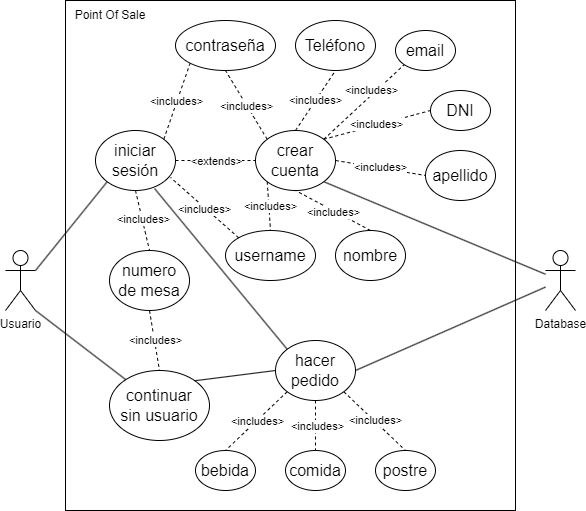

The diagram above was exported from draw.io. Its source (the exported page's mxGraphModel, read from the mxfile embedded in the PNG):
<mxGraphModel dx="880" dy="502" grid="1" gridSize="10" guides="1" tooltips="1" connect="1" arrows="1" fold="1" page="1" pageScale="1" pageWidth="827" pageHeight="1169" math="0" shadow="0">
  <root>
    <mxCell id="0" />
    <mxCell id="1" parent="0" />
    <mxCell id="81UuUwfnanH5H7iRs0nF-58" value="" style="whiteSpace=wrap;html=1;" vertex="1" parent="1">
      <mxGeometry x="330" y="20" width="450" height="510" as="geometry" />
    </mxCell>
    <mxCell id="81UuUwfnanH5H7iRs0nF-1" value="Usuario" style="shape=umlActor;verticalLabelPosition=bottom;verticalAlign=top;html=1;outlineConnect=0;" vertex="1" parent="1">
      <mxGeometry x="270" y="270" width="30" height="60" as="geometry" />
    </mxCell>
    <mxCell id="81UuUwfnanH5H7iRs0nF-2" value="Database" style="shape=umlActor;verticalLabelPosition=bottom;verticalAlign=top;html=1;outlineConnect=0;" vertex="1" parent="1">
      <mxGeometry x="810" y="270" width="30" height="60" as="geometry" />
    </mxCell>
    <mxCell id="81UuUwfnanH5H7iRs0nF-3" value="&lt;span style=&quot;font-size: 16px;&quot;&gt;iniciar&lt;/span&gt;&lt;div&gt;&lt;span style=&quot;font-size: 16px;&quot;&gt;sesión&lt;/span&gt;&lt;/div&gt;" style="ellipse;whiteSpace=wrap;html=1;" vertex="1" parent="1">
      <mxGeometry x="360" y="150" width="80" height="60" as="geometry" />
    </mxCell>
    <mxCell id="81UuUwfnanH5H7iRs0nF-4" value="&lt;span style=&quot;font-size: 16px;&quot;&gt;crear&lt;/span&gt;&lt;div&gt;&lt;span style=&quot;font-size: 16px;&quot;&gt;cuenta&lt;/span&gt;&lt;/div&gt;" style="ellipse;whiteSpace=wrap;html=1;" vertex="1" parent="1">
      <mxGeometry x="520" y="150" width="80" height="60" as="geometry" />
    </mxCell>
    <mxCell id="81UuUwfnanH5H7iRs0nF-5" value="" style="endArrow=none;dashed=1;html=1;rounded=0;exitX=1;exitY=0.5;exitDx=0;exitDy=0;entryX=0;entryY=0.5;entryDx=0;entryDy=0;" edge="1" parent="1" source="81UuUwfnanH5H7iRs0nF-3" target="81UuUwfnanH5H7iRs0nF-4">
      <mxGeometry width="50" height="50" relative="1" as="geometry">
        <mxPoint x="360" y="310" as="sourcePoint" />
        <mxPoint x="410" y="260" as="targetPoint" />
      </mxGeometry>
    </mxCell>
    <mxCell id="81UuUwfnanH5H7iRs0nF-6" value="&amp;lt;extends&amp;gt;" style="edgeLabel;html=1;align=center;verticalAlign=middle;resizable=0;points=[];" vertex="1" connectable="0" parent="81UuUwfnanH5H7iRs0nF-5">
      <mxGeometry x="-0.0083" y="-3" relative="1" as="geometry">
        <mxPoint y="-3" as="offset" />
      </mxGeometry>
    </mxCell>
    <mxCell id="81UuUwfnanH5H7iRs0nF-7" value="&lt;span style=&quot;font-size: 16px;&quot;&gt;email&lt;/span&gt;" style="ellipse;whiteSpace=wrap;html=1;" vertex="1" parent="1">
      <mxGeometry x="660" y="50" width="60" height="40" as="geometry" />
    </mxCell>
    <mxCell id="81UuUwfnanH5H7iRs0nF-8" value="&lt;span style=&quot;font-size: 16px;&quot;&gt;Teléfono&lt;/span&gt;" style="ellipse;whiteSpace=wrap;html=1;" vertex="1" parent="1">
      <mxGeometry x="560" y="40" width="80" height="50" as="geometry" />
    </mxCell>
    <mxCell id="81UuUwfnanH5H7iRs0nF-9" value="&lt;span style=&quot;font-size: 16px;&quot;&gt;DNI&lt;/span&gt;" style="ellipse;whiteSpace=wrap;html=1;" vertex="1" parent="1">
      <mxGeometry x="695" y="110" width="60" height="40" as="geometry" />
    </mxCell>
    <mxCell id="81UuUwfnanH5H7iRs0nF-10" value="&lt;span style=&quot;font-size: 16px;&quot;&gt;username&lt;/span&gt;" style="ellipse;whiteSpace=wrap;html=1;" vertex="1" parent="1">
      <mxGeometry x="490" y="250" width="90" height="50" as="geometry" />
    </mxCell>
    <mxCell id="81UuUwfnanH5H7iRs0nF-11" value="&lt;span style=&quot;font-size: 16px;&quot;&gt;nombre&lt;/span&gt;" style="ellipse;whiteSpace=wrap;html=1;" vertex="1" parent="1">
      <mxGeometry x="600" y="250" width="70" height="50" as="geometry" />
    </mxCell>
    <mxCell id="81UuUwfnanH5H7iRs0nF-12" value="&lt;span style=&quot;font-size: 16px;&quot;&gt;apellido&lt;/span&gt;" style="ellipse;whiteSpace=wrap;html=1;" vertex="1" parent="1">
      <mxGeometry x="690" y="170" width="70" height="50" as="geometry" />
    </mxCell>
    <mxCell id="81UuUwfnanH5H7iRs0nF-13" value="&lt;span style=&quot;font-size: 16px;&quot;&gt;contraseña&lt;/span&gt;" style="ellipse;whiteSpace=wrap;html=1;" vertex="1" parent="1">
      <mxGeometry x="440" y="40" width="100" height="50" as="geometry" />
    </mxCell>
    <mxCell id="81UuUwfnanH5H7iRs0nF-16" value="" style="endArrow=none;dashed=1;html=1;rounded=0;exitX=0;exitY=0;exitDx=0;exitDy=0;entryX=0.5;entryY=1;entryDx=0;entryDy=0;" edge="1" parent="1" source="81UuUwfnanH5H7iRs0nF-4" target="81UuUwfnanH5H7iRs0nF-13">
      <mxGeometry width="50" height="50" relative="1" as="geometry">
        <mxPoint x="530" y="280" as="sourcePoint" />
        <mxPoint x="580" y="230" as="targetPoint" />
      </mxGeometry>
    </mxCell>
    <mxCell id="81UuUwfnanH5H7iRs0nF-17" value="&amp;lt;includes&amp;gt;" style="edgeLabel;html=1;align=center;verticalAlign=middle;resizable=0;points=[];" vertex="1" connectable="0" parent="81UuUwfnanH5H7iRs0nF-16">
      <mxGeometry x="-0.0154" y="1" relative="1" as="geometry">
        <mxPoint as="offset" />
      </mxGeometry>
    </mxCell>
    <mxCell id="81UuUwfnanH5H7iRs0nF-18" value="" style="endArrow=none;dashed=1;html=1;rounded=0;exitX=0.5;exitY=0;exitDx=0;exitDy=0;entryX=0.5;entryY=1;entryDx=0;entryDy=0;" edge="1" parent="1" source="81UuUwfnanH5H7iRs0nF-4" target="81UuUwfnanH5H7iRs0nF-8">
      <mxGeometry width="50" height="50" relative="1" as="geometry">
        <mxPoint x="542" y="169" as="sourcePoint" />
        <mxPoint x="500" y="100" as="targetPoint" />
      </mxGeometry>
    </mxCell>
    <mxCell id="81UuUwfnanH5H7iRs0nF-19" value="&amp;lt;includes&amp;gt;" style="edgeLabel;html=1;align=center;verticalAlign=middle;resizable=0;points=[];" vertex="1" connectable="0" parent="81UuUwfnanH5H7iRs0nF-18">
      <mxGeometry x="-0.0154" y="1" relative="1" as="geometry">
        <mxPoint as="offset" />
      </mxGeometry>
    </mxCell>
    <mxCell id="81UuUwfnanH5H7iRs0nF-20" value="" style="endArrow=none;dashed=1;html=1;rounded=0;exitX=1;exitY=0;exitDx=0;exitDy=0;entryX=0;entryY=1;entryDx=0;entryDy=0;" edge="1" parent="1" source="81UuUwfnanH5H7iRs0nF-4" target="81UuUwfnanH5H7iRs0nF-7">
      <mxGeometry width="50" height="50" relative="1" as="geometry">
        <mxPoint x="552" y="179" as="sourcePoint" />
        <mxPoint x="510" y="110" as="targetPoint" />
      </mxGeometry>
    </mxCell>
    <mxCell id="81UuUwfnanH5H7iRs0nF-21" value="&amp;lt;includes&amp;gt;" style="edgeLabel;html=1;align=center;verticalAlign=middle;resizable=0;points=[];" vertex="1" connectable="0" parent="81UuUwfnanH5H7iRs0nF-20">
      <mxGeometry x="-0.0154" y="1" relative="1" as="geometry">
        <mxPoint x="8" y="-12" as="offset" />
      </mxGeometry>
    </mxCell>
    <mxCell id="81UuUwfnanH5H7iRs0nF-22" value="" style="endArrow=none;dashed=1;html=1;rounded=0;exitX=1;exitY=0;exitDx=0;exitDy=0;entryX=0;entryY=0.5;entryDx=0;entryDy=0;" edge="1" parent="1" source="81UuUwfnanH5H7iRs0nF-4" target="81UuUwfnanH5H7iRs0nF-9">
      <mxGeometry width="50" height="50" relative="1" as="geometry">
        <mxPoint x="562" y="189" as="sourcePoint" />
        <mxPoint x="520" y="120" as="targetPoint" />
      </mxGeometry>
    </mxCell>
    <mxCell id="81UuUwfnanH5H7iRs0nF-23" value="&amp;lt;includes&amp;gt;" style="edgeLabel;html=1;align=center;verticalAlign=middle;resizable=0;points=[];" vertex="1" connectable="0" parent="81UuUwfnanH5H7iRs0nF-22">
      <mxGeometry x="-0.0154" y="1" relative="1" as="geometry">
        <mxPoint as="offset" />
      </mxGeometry>
    </mxCell>
    <mxCell id="81UuUwfnanH5H7iRs0nF-24" value="" style="endArrow=none;dashed=1;html=1;rounded=0;exitX=0;exitY=1;exitDx=0;exitDy=0;entryX=0.5;entryY=0;entryDx=0;entryDy=0;" edge="1" parent="1" source="81UuUwfnanH5H7iRs0nF-4" target="81UuUwfnanH5H7iRs0nF-10">
      <mxGeometry width="50" height="50" relative="1" as="geometry">
        <mxPoint x="572" y="199" as="sourcePoint" />
        <mxPoint x="530" y="130" as="targetPoint" />
      </mxGeometry>
    </mxCell>
    <mxCell id="81UuUwfnanH5H7iRs0nF-25" value="&amp;lt;includes&amp;gt;" style="edgeLabel;html=1;align=center;verticalAlign=middle;resizable=0;points=[];" vertex="1" connectable="0" parent="81UuUwfnanH5H7iRs0nF-24">
      <mxGeometry x="-0.0154" y="1" relative="1" as="geometry">
        <mxPoint as="offset" />
      </mxGeometry>
    </mxCell>
    <mxCell id="81UuUwfnanH5H7iRs0nF-26" value="" style="endArrow=none;dashed=1;html=1;rounded=0;exitX=1;exitY=0.5;exitDx=0;exitDy=0;entryX=0;entryY=0.5;entryDx=0;entryDy=0;" edge="1" parent="1" source="81UuUwfnanH5H7iRs0nF-4" target="81UuUwfnanH5H7iRs0nF-12">
      <mxGeometry width="50" height="50" relative="1" as="geometry">
        <mxPoint x="582" y="209" as="sourcePoint" />
        <mxPoint x="540" y="140" as="targetPoint" />
      </mxGeometry>
    </mxCell>
    <mxCell id="81UuUwfnanH5H7iRs0nF-27" value="&amp;lt;includes&amp;gt;" style="edgeLabel;html=1;align=center;verticalAlign=middle;resizable=0;points=[];" vertex="1" connectable="0" parent="81UuUwfnanH5H7iRs0nF-26">
      <mxGeometry x="-0.0154" y="1" relative="1" as="geometry">
        <mxPoint as="offset" />
      </mxGeometry>
    </mxCell>
    <mxCell id="81UuUwfnanH5H7iRs0nF-28" value="" style="endArrow=none;dashed=1;html=1;rounded=0;exitX=0.5;exitY=0;exitDx=0;exitDy=0;entryX=0.5;entryY=1;entryDx=0;entryDy=0;" edge="1" parent="1" source="81UuUwfnanH5H7iRs0nF-11" target="81UuUwfnanH5H7iRs0nF-4">
      <mxGeometry width="50" height="50" relative="1" as="geometry">
        <mxPoint x="592" y="219" as="sourcePoint" />
        <mxPoint x="550" y="150" as="targetPoint" />
      </mxGeometry>
    </mxCell>
    <mxCell id="81UuUwfnanH5H7iRs0nF-29" value="&amp;lt;includes&amp;gt;" style="edgeLabel;html=1;align=center;verticalAlign=middle;resizable=0;points=[];" vertex="1" connectable="0" parent="81UuUwfnanH5H7iRs0nF-28">
      <mxGeometry x="-0.0154" y="1" relative="1" as="geometry">
        <mxPoint as="offset" />
      </mxGeometry>
    </mxCell>
    <mxCell id="81UuUwfnanH5H7iRs0nF-30" value="" style="endArrow=none;html=1;rounded=0;entryX=0;entryY=1;entryDx=0;entryDy=0;exitX=1;exitY=0.3333333333333333;exitDx=0;exitDy=0;exitPerimeter=0;" edge="1" parent="1" source="81UuUwfnanH5H7iRs0nF-1" target="81UuUwfnanH5H7iRs0nF-3">
      <mxGeometry width="50" height="50" relative="1" as="geometry">
        <mxPoint x="280" y="280" as="sourcePoint" />
        <mxPoint x="270" y="230" as="targetPoint" />
      </mxGeometry>
    </mxCell>
    <mxCell id="81UuUwfnanH5H7iRs0nF-32" value="&lt;span style=&quot;font-size: 16px;&quot;&gt;numero&lt;/span&gt;&lt;div&gt;&lt;span style=&quot;font-size: 16px;&quot;&gt;de mesa&lt;/span&gt;&lt;/div&gt;" style="ellipse;whiteSpace=wrap;html=1;" vertex="1" parent="1">
      <mxGeometry x="374" y="270" width="80" height="60" as="geometry" />
    </mxCell>
    <mxCell id="81UuUwfnanH5H7iRs0nF-35" value="" style="endArrow=none;dashed=1;html=1;rounded=0;exitX=0.5;exitY=1;exitDx=0;exitDy=0;entryX=0.5;entryY=0;entryDx=0;entryDy=0;" edge="1" parent="1" source="81UuUwfnanH5H7iRs0nF-3" target="81UuUwfnanH5H7iRs0nF-32">
      <mxGeometry width="50" height="50" relative="1" as="geometry">
        <mxPoint x="542" y="169" as="sourcePoint" />
        <mxPoint x="500" y="100" as="targetPoint" />
      </mxGeometry>
    </mxCell>
    <mxCell id="81UuUwfnanH5H7iRs0nF-36" value="&amp;lt;includes&amp;gt;" style="edgeLabel;html=1;align=center;verticalAlign=middle;resizable=0;points=[];" vertex="1" connectable="0" parent="81UuUwfnanH5H7iRs0nF-35">
      <mxGeometry x="-0.0154" y="1" relative="1" as="geometry">
        <mxPoint as="offset" />
      </mxGeometry>
    </mxCell>
    <mxCell id="81UuUwfnanH5H7iRs0nF-37" value="" style="endArrow=none;html=1;rounded=0;exitX=1;exitY=1;exitDx=0;exitDy=0;" edge="1" parent="1" source="81UuUwfnanH5H7iRs0nF-4" target="81UuUwfnanH5H7iRs0nF-2">
      <mxGeometry width="50" height="50" relative="1" as="geometry">
        <mxPoint x="680" y="200" as="sourcePoint" />
        <mxPoint x="730" y="150" as="targetPoint" />
      </mxGeometry>
    </mxCell>
    <mxCell id="81UuUwfnanH5H7iRs0nF-38" value="" style="endArrow=none;dashed=1;html=1;rounded=0;exitX=1;exitY=0;exitDx=0;exitDy=0;entryX=0;entryY=1;entryDx=0;entryDy=0;" edge="1" parent="1" source="81UuUwfnanH5H7iRs0nF-3" target="81UuUwfnanH5H7iRs0nF-13">
      <mxGeometry width="50" height="50" relative="1" as="geometry">
        <mxPoint x="552" y="179" as="sourcePoint" />
        <mxPoint x="510" y="110" as="targetPoint" />
      </mxGeometry>
    </mxCell>
    <mxCell id="81UuUwfnanH5H7iRs0nF-39" value="&amp;lt;includes&amp;gt;" style="edgeLabel;html=1;align=center;verticalAlign=middle;resizable=0;points=[];" vertex="1" connectable="0" parent="81UuUwfnanH5H7iRs0nF-38">
      <mxGeometry x="-0.0154" y="1" relative="1" as="geometry">
        <mxPoint as="offset" />
      </mxGeometry>
    </mxCell>
    <mxCell id="81UuUwfnanH5H7iRs0nF-40" value="" style="endArrow=none;dashed=1;html=1;rounded=0;exitX=0;exitY=0;exitDx=0;exitDy=0;entryX=0.938;entryY=0.783;entryDx=0;entryDy=0;entryPerimeter=0;" edge="1" parent="1" source="81UuUwfnanH5H7iRs0nF-10" target="81UuUwfnanH5H7iRs0nF-3">
      <mxGeometry width="50" height="50" relative="1" as="geometry">
        <mxPoint x="562" y="189" as="sourcePoint" />
        <mxPoint x="520" y="120" as="targetPoint" />
      </mxGeometry>
    </mxCell>
    <mxCell id="81UuUwfnanH5H7iRs0nF-41" value="&amp;lt;includes&amp;gt;" style="edgeLabel;html=1;align=center;verticalAlign=middle;resizable=0;points=[];" vertex="1" connectable="0" parent="81UuUwfnanH5H7iRs0nF-40">
      <mxGeometry x="-0.0154" y="1" relative="1" as="geometry">
        <mxPoint as="offset" />
      </mxGeometry>
    </mxCell>
    <mxCell id="81UuUwfnanH5H7iRs0nF-42" value="&lt;span style=&quot;font-size: 16px;&quot;&gt;continuar&lt;/span&gt;&lt;div&gt;&lt;span style=&quot;font-size: 16px;&quot;&gt;sin usuario&lt;/span&gt;&lt;/div&gt;" style="ellipse;whiteSpace=wrap;html=1;" vertex="1" parent="1">
      <mxGeometry x="374" y="390" width="100" height="70" as="geometry" />
    </mxCell>
    <mxCell id="81UuUwfnanH5H7iRs0nF-43" value="" style="endArrow=none;html=1;rounded=0;entryX=1;entryY=1;entryDx=0;entryDy=0;entryPerimeter=0;" edge="1" parent="1" source="81UuUwfnanH5H7iRs0nF-42" target="81UuUwfnanH5H7iRs0nF-1">
      <mxGeometry width="50" height="50" relative="1" as="geometry">
        <mxPoint x="250" y="370" as="sourcePoint" />
        <mxPoint x="300" y="320" as="targetPoint" />
      </mxGeometry>
    </mxCell>
    <mxCell id="81UuUwfnanH5H7iRs0nF-44" value="" style="endArrow=none;dashed=1;html=1;rounded=0;exitX=0.5;exitY=1;exitDx=0;exitDy=0;entryX=0.5;entryY=0;entryDx=0;entryDy=0;" edge="1" parent="1" source="81UuUwfnanH5H7iRs0nF-32" target="81UuUwfnanH5H7iRs0nF-42">
      <mxGeometry width="50" height="50" relative="1" as="geometry">
        <mxPoint x="410" y="220" as="sourcePoint" />
        <mxPoint x="410" y="280" as="targetPoint" />
      </mxGeometry>
    </mxCell>
    <mxCell id="81UuUwfnanH5H7iRs0nF-45" value="&amp;lt;includes&amp;gt;" style="edgeLabel;html=1;align=center;verticalAlign=middle;resizable=0;points=[];" vertex="1" connectable="0" parent="81UuUwfnanH5H7iRs0nF-44">
      <mxGeometry x="-0.0154" y="1" relative="1" as="geometry">
        <mxPoint as="offset" />
      </mxGeometry>
    </mxCell>
    <mxCell id="81UuUwfnanH5H7iRs0nF-46" value="&lt;span style=&quot;font-size: 16px;&quot;&gt;hacer&lt;/span&gt;&lt;div&gt;&lt;span style=&quot;font-size: 16px;&quot;&gt;pedido&lt;/span&gt;&lt;/div&gt;" style="ellipse;whiteSpace=wrap;html=1;" vertex="1" parent="1">
      <mxGeometry x="540" y="360" width="80" height="60" as="geometry" />
    </mxCell>
    <mxCell id="81UuUwfnanH5H7iRs0nF-47" value="" style="endArrow=none;html=1;rounded=0;exitX=1;exitY=0;exitDx=0;exitDy=0;entryX=0;entryY=0.5;entryDx=0;entryDy=0;" edge="1" parent="1" source="81UuUwfnanH5H7iRs0nF-42" target="81UuUwfnanH5H7iRs0nF-46">
      <mxGeometry width="50" height="50" relative="1" as="geometry">
        <mxPoint x="464" y="390" as="sourcePoint" />
        <mxPoint x="500" y="450" as="targetPoint" />
      </mxGeometry>
    </mxCell>
    <mxCell id="81UuUwfnanH5H7iRs0nF-48" value="&lt;span style=&quot;font-size: 16px;&quot;&gt;postre&lt;/span&gt;" style="ellipse;whiteSpace=wrap;html=1;" vertex="1" parent="1">
      <mxGeometry x="640" y="470" width="60" height="40" as="geometry" />
    </mxCell>
    <mxCell id="81UuUwfnanH5H7iRs0nF-49" value="&lt;span style=&quot;font-size: 16px;&quot;&gt;comida&lt;/span&gt;" style="ellipse;whiteSpace=wrap;html=1;" vertex="1" parent="1">
      <mxGeometry x="550" y="470" width="60" height="40" as="geometry" />
    </mxCell>
    <mxCell id="81UuUwfnanH5H7iRs0nF-50" value="&lt;span style=&quot;font-size: 16px;&quot;&gt;bebida&lt;/span&gt;" style="ellipse;whiteSpace=wrap;html=1;" vertex="1" parent="1">
      <mxGeometry x="460" y="470" width="60" height="40" as="geometry" />
    </mxCell>
    <mxCell id="81UuUwfnanH5H7iRs0nF-51" value="" style="endArrow=none;dashed=1;html=1;rounded=0;entryX=0.5;entryY=0;entryDx=0;entryDy=0;exitX=1;exitY=1;exitDx=0;exitDy=0;" edge="1" parent="1" source="81UuUwfnanH5H7iRs0nF-46" target="81UuUwfnanH5H7iRs0nF-48">
      <mxGeometry width="50" height="50" relative="1" as="geometry">
        <mxPoint x="430" y="310" as="sourcePoint" />
        <mxPoint x="430" y="370" as="targetPoint" />
      </mxGeometry>
    </mxCell>
    <mxCell id="81UuUwfnanH5H7iRs0nF-52" value="&amp;lt;includes&amp;gt;" style="edgeLabel;html=1;align=center;verticalAlign=middle;resizable=0;points=[];" vertex="1" connectable="0" parent="81UuUwfnanH5H7iRs0nF-51">
      <mxGeometry x="-0.0154" y="1" relative="1" as="geometry">
        <mxPoint as="offset" />
      </mxGeometry>
    </mxCell>
    <mxCell id="81UuUwfnanH5H7iRs0nF-53" value="" style="endArrow=none;dashed=1;html=1;rounded=0;entryX=0.5;entryY=0;entryDx=0;entryDy=0;exitX=0.5;exitY=1;exitDx=0;exitDy=0;" edge="1" parent="1" source="81UuUwfnanH5H7iRs0nF-46" target="81UuUwfnanH5H7iRs0nF-49">
      <mxGeometry width="50" height="50" relative="1" as="geometry">
        <mxPoint x="440" y="320" as="sourcePoint" />
        <mxPoint x="440" y="380" as="targetPoint" />
      </mxGeometry>
    </mxCell>
    <mxCell id="81UuUwfnanH5H7iRs0nF-54" value="&amp;lt;includes&amp;gt;" style="edgeLabel;html=1;align=center;verticalAlign=middle;resizable=0;points=[];" vertex="1" connectable="0" parent="81UuUwfnanH5H7iRs0nF-53">
      <mxGeometry x="-0.0154" y="1" relative="1" as="geometry">
        <mxPoint as="offset" />
      </mxGeometry>
    </mxCell>
    <mxCell id="81UuUwfnanH5H7iRs0nF-55" value="" style="endArrow=none;dashed=1;html=1;rounded=0;exitX=0;exitY=1;exitDx=0;exitDy=0;entryX=0.5;entryY=0;entryDx=0;entryDy=0;" edge="1" parent="1" source="81UuUwfnanH5H7iRs0nF-46" target="81UuUwfnanH5H7iRs0nF-50">
      <mxGeometry width="50" height="50" relative="1" as="geometry">
        <mxPoint x="450" y="330" as="sourcePoint" />
        <mxPoint x="450" y="390" as="targetPoint" />
      </mxGeometry>
    </mxCell>
    <mxCell id="81UuUwfnanH5H7iRs0nF-56" value="&amp;lt;includes&amp;gt;" style="edgeLabel;html=1;align=center;verticalAlign=middle;resizable=0;points=[];" vertex="1" connectable="0" parent="81UuUwfnanH5H7iRs0nF-55">
      <mxGeometry x="-0.0154" y="1" relative="1" as="geometry">
        <mxPoint as="offset" />
      </mxGeometry>
    </mxCell>
    <mxCell id="81UuUwfnanH5H7iRs0nF-57" value="" style="endArrow=none;html=1;rounded=0;exitX=1;exitY=0.5;exitDx=0;exitDy=0;" edge="1" parent="1" source="81UuUwfnanH5H7iRs0nF-46" target="81UuUwfnanH5H7iRs0nF-2">
      <mxGeometry width="50" height="50" relative="1" as="geometry">
        <mxPoint x="700" y="420" as="sourcePoint" />
        <mxPoint x="750" y="370" as="targetPoint" />
      </mxGeometry>
    </mxCell>
    <mxCell id="81UuUwfnanH5H7iRs0nF-59" value="Point Of Sale" style="text;html=1;align=center;verticalAlign=middle;whiteSpace=wrap;rounded=0;" vertex="1" parent="1">
      <mxGeometry x="330" y="20" width="90" height="30" as="geometry" />
    </mxCell>
    <mxCell id="81UuUwfnanH5H7iRs0nF-61" value="" style="endArrow=none;html=1;rounded=0;exitX=0;exitY=0;exitDx=0;exitDy=0;entryX=0.738;entryY=0.967;entryDx=0;entryDy=0;entryPerimeter=0;" edge="1" parent="1" source="81UuUwfnanH5H7iRs0nF-46" target="81UuUwfnanH5H7iRs0nF-3">
      <mxGeometry width="50" height="50" relative="1" as="geometry">
        <mxPoint x="530" y="390" as="sourcePoint" />
        <mxPoint x="580" y="340" as="targetPoint" />
      </mxGeometry>
    </mxCell>
  </root>
</mxGraphModel>